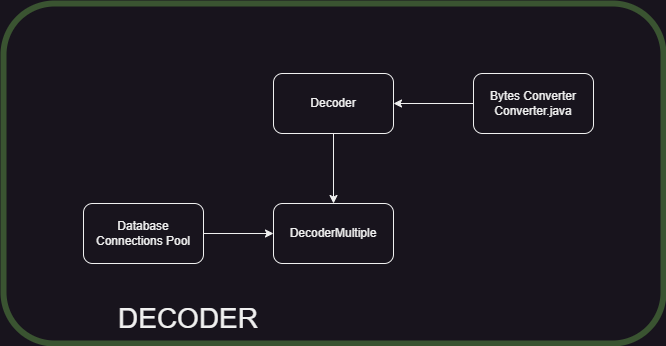

The diagram above was exported from draw.io. Its source (the exported page's mxGraphModel, read from the mxfile embedded in the PNG):
<mxGraphModel dx="3417" dy="2684" grid="1" gridSize="10" guides="1" tooltips="1" connect="1" arrows="1" fold="1" page="1" pageScale="1" pageWidth="827" pageHeight="1169" math="0" shadow="0">
  <root>
    <mxCell id="0" />
    <mxCell id="1" parent="0" />
    <mxCell id="2" value="" style="rounded=1;whiteSpace=wrap;html=1;fillColor=none;fontColor=#ffffff;strokeColor=#3A5431;strokeWidth=6;" vertex="1" parent="1">
      <mxGeometry x="810" y="-350" width="660" height="340" as="geometry" />
    </mxCell>
    <mxCell id="3" value="&lt;font style=&quot;font-size: 28px;&quot;&gt;DECODER&lt;/font&gt;" style="text;html=1;align=center;verticalAlign=middle;whiteSpace=wrap;rounded=0;" vertex="1" parent="1">
      <mxGeometry x="830" y="-50" width="330" height="30" as="geometry" />
    </mxCell>
    <mxCell id="4" style="edgeStyle=orthogonalEdgeStyle;rounded=0;orthogonalLoop=1;jettySize=auto;html=1;entryX=0.5;entryY=0;entryDx=0;entryDy=0;" edge="1" source="5" target="8" parent="1">
      <mxGeometry relative="1" as="geometry" />
    </mxCell>
    <mxCell id="5" value="Decoder" style="rounded=1;whiteSpace=wrap;html=1;" vertex="1" parent="1">
      <mxGeometry x="1080" y="-280" width="120" height="60" as="geometry" />
    </mxCell>
    <mxCell id="6" style="edgeStyle=orthogonalEdgeStyle;rounded=0;orthogonalLoop=1;jettySize=auto;html=1;entryX=1;entryY=0.5;entryDx=0;entryDy=0;" edge="1" source="7" target="5" parent="1">
      <mxGeometry relative="1" as="geometry" />
    </mxCell>
    <mxCell id="7" value="Bytes Converter&lt;div&gt;Converter.java&lt;/div&gt;" style="rounded=1;whiteSpace=wrap;html=1;" vertex="1" parent="1">
      <mxGeometry x="1280" y="-280" width="120" height="60" as="geometry" />
    </mxCell>
    <mxCell id="8" value="DecoderMultiple" style="rounded=1;whiteSpace=wrap;html=1;" vertex="1" parent="1">
      <mxGeometry x="1080" y="-150" width="120" height="60" as="geometry" />
    </mxCell>
    <mxCell id="9" style="edgeStyle=orthogonalEdgeStyle;rounded=0;orthogonalLoop=1;jettySize=auto;html=1;entryX=0;entryY=0.5;entryDx=0;entryDy=0;" edge="1" source="10" target="8" parent="1">
      <mxGeometry relative="1" as="geometry" />
    </mxCell>
    <mxCell id="10" value="Database Connections Pool" style="rounded=1;whiteSpace=wrap;html=1;" vertex="1" parent="1">
      <mxGeometry x="890" y="-150" width="120" height="60" as="geometry" />
    </mxCell>
  </root>
</mxGraphModel>